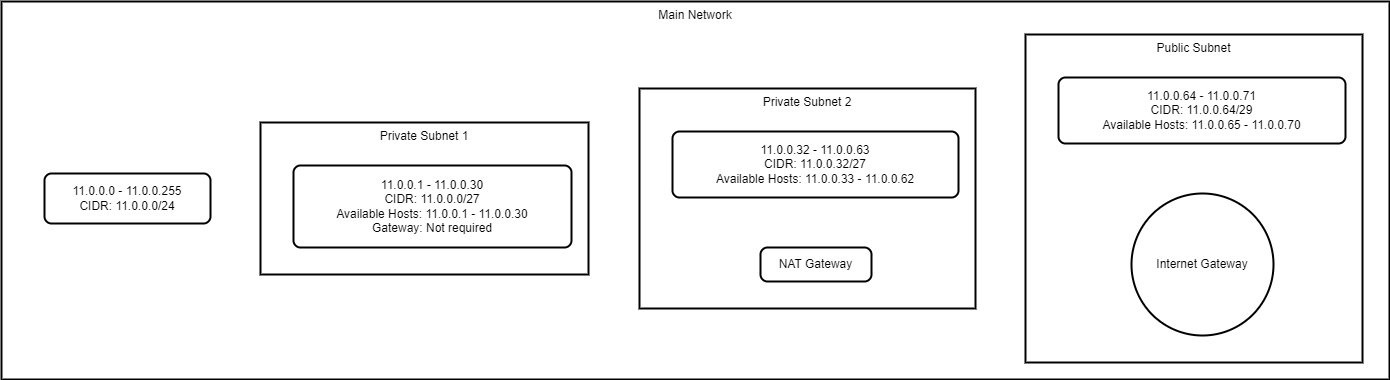

The diagram above was exported from draw.io. Its source (the exported page's mxGraphModel, read from the mxfile embedded in the PNG):
<mxGraphModel dx="1434" dy="734" grid="1" gridSize="10" guides="1" tooltips="1" connect="1" arrows="1" fold="1" page="1" pageScale="1" pageWidth="850" pageHeight="1100" math="0" shadow="0">
  <root>
    <mxCell id="0" />
    <mxCell id="1" parent="0" />
    <mxCell id="BpVfgaApq9kzLtnX-CBz-1" value="Main Network" style="whiteSpace=wrap;strokeWidth=2;verticalAlign=top;" vertex="1" parent="1">
      <mxGeometry x="20" y="20" width="1388" height="378" as="geometry" />
    </mxCell>
    <mxCell id="BpVfgaApq9kzLtnX-CBz-2" value="11.0.0.0 - 11.0.0.255&#10;CIDR: 11.0.0.0/24" style="rounded=1;absoluteArcSize=1;arcSize=14;whiteSpace=wrap;strokeWidth=2;" vertex="1" parent="BpVfgaApq9kzLtnX-CBz-1">
      <mxGeometry x="43" y="172" width="166" height="50" as="geometry" />
    </mxCell>
    <mxCell id="BpVfgaApq9kzLtnX-CBz-3" value="Private Subnet 1" style="whiteSpace=wrap;strokeWidth=2;verticalAlign=top;" vertex="1" parent="BpVfgaApq9kzLtnX-CBz-1">
      <mxGeometry x="259" y="121" width="328" height="152" as="geometry" />
    </mxCell>
    <mxCell id="BpVfgaApq9kzLtnX-CBz-4" value="11.0.0.1 - 11.0.0.30&#10;CIDR: 11.0.0.0/27&#10;Available Hosts: 11.0.0.1 - 11.0.0.30&#10;Gateway: Not required" style="rounded=1;absoluteArcSize=1;arcSize=14;whiteSpace=wrap;strokeWidth=2;" vertex="1" parent="BpVfgaApq9kzLtnX-CBz-3">
      <mxGeometry x="33" y="43" width="278" height="82" as="geometry" />
    </mxCell>
    <mxCell id="BpVfgaApq9kzLtnX-CBz-5" value="Private Subnet 2" style="whiteSpace=wrap;strokeWidth=2;verticalAlign=top;" vertex="1" parent="BpVfgaApq9kzLtnX-CBz-1">
      <mxGeometry x="638" y="87" width="336" height="220" as="geometry" />
    </mxCell>
    <mxCell id="BpVfgaApq9kzLtnX-CBz-6" value="11.0.0.32 - 11.0.0.63&#10;CIDR: 11.0.0.32/27&#10;Available Hosts: 11.0.0.33 - 11.0.0.62" style="rounded=1;absoluteArcSize=1;arcSize=14;whiteSpace=wrap;strokeWidth=2;" vertex="1" parent="BpVfgaApq9kzLtnX-CBz-5">
      <mxGeometry x="33" y="43" width="286" height="66" as="geometry" />
    </mxCell>
    <mxCell id="BpVfgaApq9kzLtnX-CBz-7" value="NAT Gateway" style="rounded=1;absoluteArcSize=1;arcSize=14;whiteSpace=wrap;strokeWidth=2;" vertex="1" parent="BpVfgaApq9kzLtnX-CBz-5">
      <mxGeometry x="121" y="159" width="111" height="34" as="geometry" />
    </mxCell>
    <mxCell id="BpVfgaApq9kzLtnX-CBz-8" value="Public Subnet" style="whiteSpace=wrap;strokeWidth=2;verticalAlign=top;" vertex="1" parent="BpVfgaApq9kzLtnX-CBz-1">
      <mxGeometry x="1024" y="33" width="337" height="328" as="geometry" />
    </mxCell>
    <mxCell id="BpVfgaApq9kzLtnX-CBz-9" value="11.0.0.64 - 11.0.0.71&#10;CIDR: 11.0.0.64/29&#10;Available Hosts: 11.0.0.65 - 11.0.0.70" style="rounded=1;absoluteArcSize=1;arcSize=14;whiteSpace=wrap;strokeWidth=2;" vertex="1" parent="BpVfgaApq9kzLtnX-CBz-8">
      <mxGeometry x="33" y="43" width="287" height="66" as="geometry" />
    </mxCell>
    <mxCell id="BpVfgaApq9kzLtnX-CBz-10" value="Internet Gateway" style="ellipse;aspect=fixed;strokeWidth=2;whiteSpace=wrap;" vertex="1" parent="BpVfgaApq9kzLtnX-CBz-8">
      <mxGeometry x="106" y="159" width="142" height="142" as="geometry" />
    </mxCell>
  </root>
</mxGraphModel>